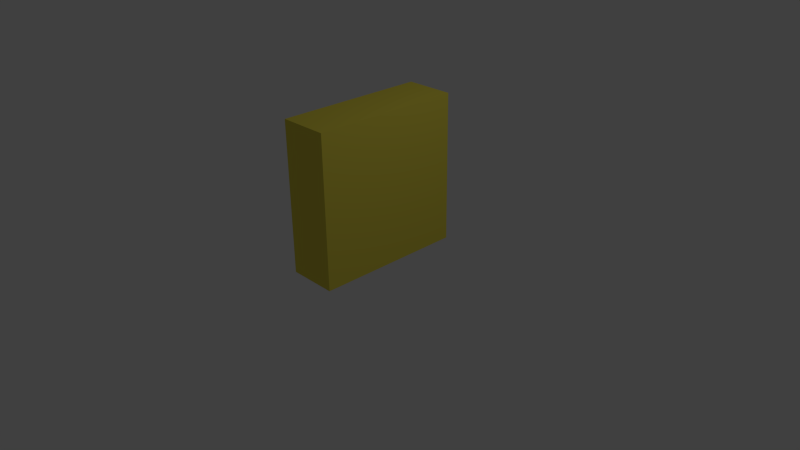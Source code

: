 # Source: lionLeave.blend  (saved by Blender 2.75.0; exported with 4.5.12 LTS)
import bpy
from mathutils import Matrix  # noqa: F401  (used for matrix-valued properties, if any)

bpy.ops.wm.read_factory_settings(use_empty=True)
scene = bpy.context.scene
scene.name = 'Scene'

# ---- collections
col_collection_1 = bpy.data.collections.new('Collection 1'); scene.collection.children.link(col_collection_1)

# ---- materials (node trees are filled in below, after node groups)
mat_material = bpy.data.materials.new('Material')
mat_material.alpha_threshold = 0.0
mat_material.roughness = 0.5
mat_material.line_color = (0.0, 0.0, 0.0, 1.0)

# ---- material node trees
mat_material.use_nodes = True; mat_material.node_tree.nodes.clear()
_N = mat_material.node_tree.nodes; _L = mat_material.node_tree.links
n0 = _N.new('ShaderNodeOutputMaterial'); n0.name = 'Material Output'; n0.location = (300, 300)
n1 = _N.new('ShaderNodeBsdfDiffuse'); n1.name = 'Diffuse BSDF'; n1.location = (10, 300)
n1.inputs[0].default_value = (0.8, 0.6869, 0.07792, 1.0)
_L.new(n1.outputs[0], n0.inputs[0])
n0.is_active_output = True

# ---- world
world_world = bpy.data.worlds.new('World'); scene.world = world_world
world_world.color = (0.05088, 0.05088, 0.05088)
world_world.use_sun_shadow = False
world_world.sun_shadow_jitter_overblur = 0.0
world_world.cycles.sampling_method = 'MANUAL'
world_world.cycles.sample_map_resolution = 256

# ---- cameras
cam_camera = bpy.data.cameras.new('Camera')
cam_camera.clip_end = 100.0
cam_camera.lens = 35.0
cam_camera.sensor_width = 32.0
cam_camera.sensor_height = 18.0
cam_camera.ortho_scale = 7.314
cam_camera.dof.focus_distance = 0.0

# ---- lights
light_lamp = bpy.data.lights.new('Lamp', 'POINT')
light_lamp.transmission_factor = 0.0
light_lamp.cutoff_distance = 30.0
light_lamp.energy = 100.0
light_lamp.shadow_buffer_clip_start = 1.001
light_lamp.shadow_soft_size = 0.1
light_lamp.shadow_maximum_resolution = 0.006
light_lamp.use_absolute_resolution = True
light_lamp.cycles.use_multiple_importance_sampling = False

# ---- meshes
me_cube = bpy.data.meshes.new('Cube')
me_cube.from_pydata([(1.0, 1.0, -1.0), (1.0, -1.0, -1.0), (-1.0, -1.0, -1.0), (-1.0, 1.0, -1.0), (1.0, 1.0, 1.0), (1.0, -1.0, 1.0), (-1.0, -1.0, 1.0), (-1.0, 1.0, 1.0)], [], [(0, 1, 2, 3), (4, 7, 6, 5), (0, 4, 5, 1), (1, 5, 6, 2), (2, 6, 7, 3), (4, 0, 3, 7)])
me_cube.materials.append(mat_material)
me_cube.use_remesh_preserve_volume = False
me_cube.use_remesh_preserve_attributes = False
me_cube.use_mirror_vertex_groups = False
me_cube.update()

# ---- objects
ob_cube = bpy.data.objects.new('Cube', me_cube)
ob_lamp = bpy.data.objects.new('Lamp', light_lamp)
ob_camera = bpy.data.objects.new('Camera', cam_camera)

# ---- transforms, parenting, visibility, modifiers, constraints
ob_cube.location = (0.0, 0.0, 1.0)
ob_cube.scale = (0.3294, 1.0, 1.0)
ob_cube.lock_rotations_4d = False
ob_cube.empty_display_type = 'ARROWS'
ob_cube.lineart.crease_threshold = 0.0
ob_lamp.location = (4.076, 1.005, 5.904)
ob_lamp.rotation_euler = (0.6503, 0.05522, 1.866)
ob_lamp.lock_rotations_4d = False
ob_lamp.empty_display_type = 'ARROWS'
ob_lamp.color = (0.0, 0.0, 0.0, 0.0)
ob_lamp.lineart.crease_threshold = 0.0
ob_camera.location = (7.481, -6.508, 5.344)
ob_camera.rotation_euler = (1.109, 0.01082, 0.8149)
ob_camera.lock_rotations_4d = False
ob_camera.empty_display_type = 'ARROWS'
ob_camera.color = (0.0, 0.0, 0.0, 0.0)
ob_camera.display_type = 'WIRE'
ob_camera.lineart.crease_threshold = 0.0

# ---- collection membership
col_collection_1.objects.link(ob_cube)
col_collection_1.objects.link(ob_lamp)
col_collection_1.objects.link(ob_camera)

# ---- scene / render settings (as saved in the file)
scene.camera = ob_camera
scene.frame_start = 1; scene.frame_end = 250; scene.frame_set(1)
scene.render.engine = 'CYCLES'
scene.render.resolution_percentage = 50
scene.render.dither_intensity = 0.0
scene.cycles.use_denoising = False
scene.cycles.samples = 10
scene.cycles.sampling_pattern = 'TABULATED_SOBOL'
scene.cycles.light_sampling_threshold = 0.0
scene.cycles.use_adaptive_sampling = False
scene.cycles.use_light_tree = False
scene.cycles.blur_glossy = 0.0
scene.cycles.pixel_filter_type = 'GAUSSIAN'
scene.cycles.sample_clamp_indirect = 0.0
scene.view_settings.view_transform = 'Standard'
bpy.context.view_layer.update()
